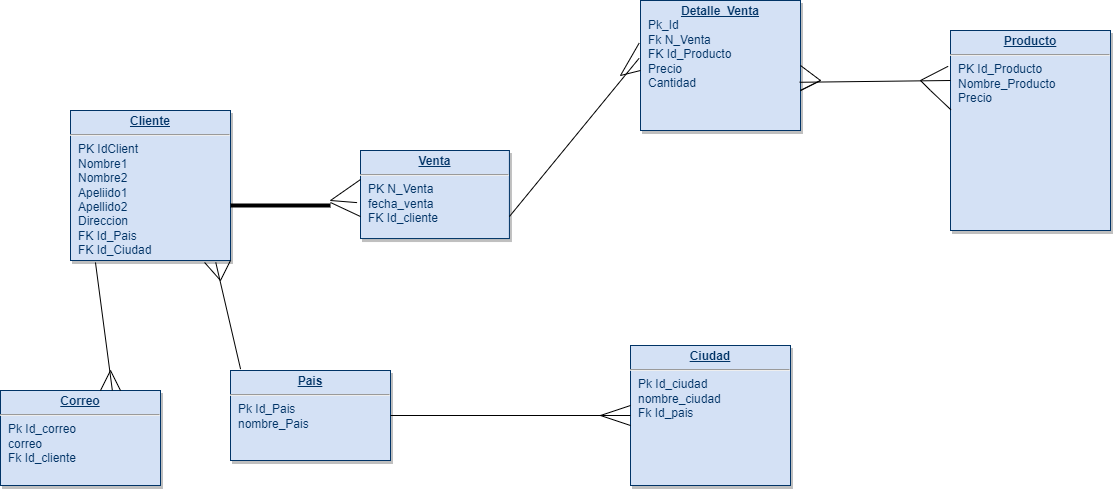

The diagram above was exported from draw.io. Its source (the exported page's mxGraphModel, read from the mxfile embedded in the PNG):
<mxGraphModel dx="2590" dy="1635" grid="1" gridSize="10" guides="1" tooltips="1" connect="1" arrows="1" fold="1" page="1" pageScale="1" pageWidth="826" pageHeight="1169" background="none" math="0" shadow="0">
  <root>
    <mxCell id="0" />
    <mxCell id="1" parent="0" />
    <mxCell id="22" value="&lt;p style=&quot;margin: 0px; margin-top: 4px; text-align: center; text-decoration: underline;&quot;&gt;&lt;b&gt;Detalle_Venta&lt;/b&gt;&lt;/p&gt;&lt;p style=&quot;margin: 0px; margin-left: 8px;&quot;&gt;Pk_Id&lt;/p&gt;&lt;p style=&quot;margin: 0px; margin-left: 8px;&quot;&gt;Fk N_Venta&lt;/p&gt;&lt;p style=&quot;margin: 0px; margin-left: 8px;&quot;&gt;FK Id_Producto&lt;/p&gt;&lt;p style=&quot;margin: 0px; margin-left: 8px;&quot;&gt;Precio&lt;/p&gt;&lt;p style=&quot;margin: 0px; margin-left: 8px;&quot;&gt;Cantidad&lt;/p&gt;" style="verticalAlign=top;align=left;overflow=fill;fontSize=12;fontFamily=Helvetica;html=1;strokeColor=#003366;shadow=1;fillColor=#D4E1F5;fontColor=#003366" parent="1" vertex="1">
      <mxGeometry x="880" y="430" width="160" height="130" as="geometry" />
    </mxCell>
    <mxCell id="24" value="&lt;p style=&quot;margin: 0px; margin-top: 4px; text-align: center; text-decoration: underline;&quot;&gt;&lt;strong&gt;Cliente&lt;/strong&gt;&lt;/p&gt;&lt;hr&gt;&lt;p style=&quot;margin: 0px; margin-left: 8px;&quot;&gt;PK IdClient&lt;/p&gt;&lt;p style=&quot;margin: 0px; margin-left: 8px;&quot;&gt;Nombre1&lt;/p&gt;&lt;p style=&quot;margin: 0px; margin-left: 8px;&quot;&gt;Nombre2&lt;/p&gt;&lt;p style=&quot;margin: 0px; margin-left: 8px;&quot;&gt;Apeliido1&lt;/p&gt;&lt;p style=&quot;margin: 0px; margin-left: 8px;&quot;&gt;Apellido2&lt;/p&gt;&lt;p style=&quot;margin: 0px; margin-left: 8px;&quot;&gt;Direccion&amp;nbsp;&lt;/p&gt;&lt;p style=&quot;margin: 0px; margin-left: 8px;&quot;&gt;FK Id_Pais&lt;/p&gt;&lt;p style=&quot;margin: 0px; margin-left: 8px;&quot;&gt;FK Id_Ciudad&lt;/p&gt;" style="verticalAlign=top;align=left;overflow=fill;fontSize=12;fontFamily=Helvetica;html=1;strokeColor=#003366;shadow=1;fillColor=#D4E1F5;fontColor=#003366" parent="1" vertex="1">
      <mxGeometry x="310.0000000000002" y="540.0000000000006" width="160" height="150" as="geometry" />
    </mxCell>
    <mxCell id="26" value="&lt;p style=&quot;margin: 0px; margin-top: 4px; text-align: center; text-decoration: underline;&quot;&gt;&lt;b&gt;Pais&lt;/b&gt;&lt;/p&gt;&lt;hr&gt;&lt;p style=&quot;margin: 0px; margin-left: 8px;&quot;&gt;Pk Id_Pais&lt;/p&gt;&lt;p style=&quot;margin: 0px; margin-left: 8px;&quot;&gt;nombre_Pais&lt;/p&gt;" style="verticalAlign=top;align=left;overflow=fill;fontSize=12;fontFamily=Helvetica;html=1;strokeColor=#003366;shadow=1;fillColor=#D4E1F5;fontColor=#003366" parent="1" vertex="1">
      <mxGeometry x="470" y="800" width="160" height="90" as="geometry" />
    </mxCell>
    <mxCell id="27" value="&lt;p style=&quot;margin: 0px; margin-top: 4px; text-align: center; text-decoration: underline;&quot;&gt;&lt;b&gt;Producto&lt;/b&gt;&lt;/p&gt;&lt;hr&gt;&lt;p style=&quot;margin: 0px; margin-left: 8px;&quot;&gt;PK Id_Producto&lt;/p&gt;&lt;p style=&quot;margin: 0px; margin-left: 8px;&quot;&gt;Nombre_Producto&lt;/p&gt;&lt;p style=&quot;margin: 0px; margin-left: 8px;&quot;&gt;Precio&lt;/p&gt;" style="verticalAlign=top;align=left;overflow=fill;fontSize=12;fontFamily=Helvetica;html=1;strokeColor=#003366;shadow=1;fillColor=#D4E1F5;fontColor=#003366" parent="1" vertex="1">
      <mxGeometry x="1190" y="459.99999999999994" width="160" height="200" as="geometry" />
    </mxCell>
    <mxCell id="29" value="&lt;p style=&quot;margin: 0px; margin-top: 4px; text-align: center; text-decoration: underline;&quot;&gt;&lt;b&gt;Venta&lt;/b&gt;&lt;/p&gt;&lt;hr&gt;&lt;p style=&quot;margin: 0px; margin-left: 8px;&quot;&gt;PK N_Venta&lt;/p&gt;&lt;p style=&quot;margin: 0px; margin-left: 8px;&quot;&gt;fecha_venta&lt;/p&gt;&lt;p style=&quot;margin: 0px; margin-left: 8px;&quot;&gt;FK Id_cliente&lt;/p&gt;&lt;p style=&quot;margin: 0px; margin-left: 8px;&quot;&gt;&lt;br&gt;&lt;/p&gt;&lt;p style=&quot;margin: 0px; margin-left: 8px;&quot;&gt;&lt;br&gt;&lt;/p&gt;" style="verticalAlign=top;align=left;overflow=fill;fontSize=12;fontFamily=Helvetica;html=1;strokeColor=#003366;shadow=1;fillColor=#D4E1F5;fontColor=#003366" parent="1" vertex="1">
      <mxGeometry x="600" y="580" width="148.92" height="88.04" as="geometry" />
    </mxCell>
    <mxCell id="31" value="&lt;p style=&quot;margin: 0px; margin-top: 4px; text-align: center; text-decoration: underline;&quot;&gt;&lt;b&gt;Correo&lt;/b&gt;&lt;/p&gt;&lt;hr&gt;&lt;p style=&quot;margin: 0px; margin-left: 8px;&quot;&gt;Pk Id_correo&lt;/p&gt;&lt;p style=&quot;margin: 0px; margin-left: 8px;&quot;&gt;correo&lt;/p&gt;&lt;p style=&quot;margin: 0px; margin-left: 8px;&quot;&gt;Fk Id_cliente&lt;/p&gt;" style="verticalAlign=top;align=left;overflow=fill;fontSize=12;fontFamily=Helvetica;html=1;strokeColor=#003366;shadow=1;fillColor=#D4E1F5;fontColor=#003366" parent="1" vertex="1">
      <mxGeometry x="239.99999999999994" y="819.9999999999997" width="160" height="95" as="geometry" />
    </mxCell>
    <mxCell id="32" value="&lt;p style=&quot;margin: 0px; margin-top: 4px; text-align: center; text-decoration: underline;&quot;&gt;&lt;strong&gt;Ciudad&lt;/strong&gt;&lt;/p&gt;&lt;hr&gt;&lt;p style=&quot;margin: 0px; margin-left: 8px;&quot;&gt;Pk Id_ciudad&lt;/p&gt;&lt;p style=&quot;margin: 0px; margin-left: 8px;&quot;&gt;nombre_ciudad&lt;/p&gt;&lt;p style=&quot;margin: 0px; margin-left: 8px;&quot;&gt;Fk Id_pais&lt;/p&gt;" style="verticalAlign=top;align=left;overflow=fill;fontSize=12;fontFamily=Helvetica;html=1;strokeColor=#003366;shadow=1;fillColor=#D4E1F5;fontColor=#003366" parent="1" vertex="1">
      <mxGeometry x="870.0000000000001" y="774.9999999999995" width="160" height="140" as="geometry" />
    </mxCell>
    <mxCell id="qxqRWj5jm2nylaGTKjeQ-114" value="" style="line;strokeWidth=4;html=1;perimeter=backbonePerimeter;points=[];outlineConnect=0;" vertex="1" parent="1">
      <mxGeometry x="470" y="630" width="100" height="10" as="geometry" />
    </mxCell>
    <mxCell id="qxqRWj5jm2nylaGTKjeQ-115" value="" style="endArrow=none;html=1;rounded=0;exitX=-0.023;exitY=0.592;exitDx=0;exitDy=0;exitPerimeter=0;entryX=0;entryY=0.33;entryDx=0;entryDy=0;entryPerimeter=0;" edge="1" parent="1" source="29" target="29">
      <mxGeometry width="50" height="50" relative="1" as="geometry">
        <mxPoint x="561" y="650" as="sourcePoint" />
        <mxPoint x="590" y="610" as="targetPoint" />
        <Array as="points">
          <mxPoint x="570" y="630" />
        </Array>
      </mxGeometry>
    </mxCell>
    <mxCell id="qxqRWj5jm2nylaGTKjeQ-116" value="" style="endArrow=none;html=1;rounded=0;entryX=0;entryY=0.75;entryDx=0;entryDy=0;" edge="1" parent="1" target="29">
      <mxGeometry width="50" height="50" relative="1" as="geometry">
        <mxPoint x="570" y="632" as="sourcePoint" />
        <mxPoint x="600" y="630" as="targetPoint" />
        <Array as="points" />
      </mxGeometry>
    </mxCell>
    <mxCell id="qxqRWj5jm2nylaGTKjeQ-117" value="" style="endArrow=none;html=1;rounded=0;entryX=-0.009;entryY=0.445;entryDx=0;entryDy=0;entryPerimeter=0;exitX=1;exitY=0.75;exitDx=0;exitDy=0;" edge="1" parent="1" source="29" target="22">
      <mxGeometry width="50" height="50" relative="1" as="geometry">
        <mxPoint x="751.08" y="606.96" as="sourcePoint" />
        <mxPoint x="840" y="490" as="targetPoint" />
      </mxGeometry>
    </mxCell>
    <mxCell id="qxqRWj5jm2nylaGTKjeQ-118" value="" style="endArrow=none;html=1;rounded=0;entryX=-0.009;entryY=0.329;entryDx=0;entryDy=0;entryPerimeter=0;" edge="1" parent="1" target="22">
      <mxGeometry width="50" height="50" relative="1" as="geometry">
        <mxPoint x="880" y="500" as="sourcePoint" />
        <mxPoint x="870" y="485" as="targetPoint" />
        <Array as="points">
          <mxPoint x="860" y="505" />
        </Array>
      </mxGeometry>
    </mxCell>
    <mxCell id="qxqRWj5jm2nylaGTKjeQ-121" value="" style="endArrow=none;html=1;rounded=0;entryX=-0.015;entryY=0.179;entryDx=0;entryDy=0;entryPerimeter=0;exitX=0.002;exitY=0.396;exitDx=0;exitDy=0;exitPerimeter=0;" edge="1" parent="1" source="27" target="27">
      <mxGeometry width="50" height="50" relative="1" as="geometry">
        <mxPoint x="1180" y="530" as="sourcePoint" />
        <mxPoint x="1180" y="500" as="targetPoint" />
        <Array as="points">
          <mxPoint x="1170" y="520" />
          <mxPoint x="1160" y="510" />
        </Array>
      </mxGeometry>
    </mxCell>
    <mxCell id="qxqRWj5jm2nylaGTKjeQ-122" value="" style="endArrow=none;html=1;rounded=0;exitX=0.994;exitY=0.629;exitDx=0;exitDy=0;exitPerimeter=0;" edge="1" parent="1" source="22">
      <mxGeometry width="50" height="50" relative="1" as="geometry">
        <mxPoint x="1010" y="656" as="sourcePoint" />
        <mxPoint x="1190" y="510" as="targetPoint" />
      </mxGeometry>
    </mxCell>
    <mxCell id="qxqRWj5jm2nylaGTKjeQ-123" value="" style="endArrow=none;html=1;rounded=0;entryX=1;entryY=0.5;entryDx=0;entryDy=0;" edge="1" parent="1" target="22">
      <mxGeometry width="50" height="50" relative="1" as="geometry">
        <mxPoint x="1060" y="510" as="sourcePoint" />
        <mxPoint x="1050" y="500" as="targetPoint" />
        <Array as="points">
          <mxPoint x="1040" y="520" />
          <mxPoint x="1060" y="510" />
        </Array>
      </mxGeometry>
    </mxCell>
    <mxCell id="qxqRWj5jm2nylaGTKjeQ-125" value="" style="endArrow=none;html=1;rounded=0;entryX=0.908;entryY=1.013;entryDx=0;entryDy=0;entryPerimeter=0;exitX=0.063;exitY=-0.015;exitDx=0;exitDy=0;exitPerimeter=0;" edge="1" parent="1" source="26" target="24">
      <mxGeometry width="50" height="50" relative="1" as="geometry">
        <mxPoint x="460" y="780" as="sourcePoint" />
        <mxPoint x="510" y="730" as="targetPoint" />
      </mxGeometry>
    </mxCell>
    <mxCell id="qxqRWj5jm2nylaGTKjeQ-126" value="" style="endArrow=none;html=1;rounded=0;exitX=0.838;exitY=1.013;exitDx=0;exitDy=0;exitPerimeter=0;" edge="1" parent="1" source="24">
      <mxGeometry width="50" height="50" relative="1" as="geometry">
        <mxPoint x="430" y="700" as="sourcePoint" />
        <mxPoint x="470" y="690" as="targetPoint" />
        <Array as="points">
          <mxPoint x="460" y="710" />
        </Array>
      </mxGeometry>
    </mxCell>
    <mxCell id="qxqRWj5jm2nylaGTKjeQ-127" value="" style="endArrow=none;html=1;rounded=0;entryX=0;entryY=0.5;entryDx=0;entryDy=0;exitX=1;exitY=0.5;exitDx=0;exitDy=0;" edge="1" parent="1" source="26" target="32">
      <mxGeometry width="50" height="50" relative="1" as="geometry">
        <mxPoint x="660" y="860" as="sourcePoint" />
        <mxPoint x="680" y="800" as="targetPoint" />
      </mxGeometry>
    </mxCell>
    <mxCell id="qxqRWj5jm2nylaGTKjeQ-128" value="" style="endArrow=none;html=1;rounded=0;" edge="1" parent="1">
      <mxGeometry width="50" height="50" relative="1" as="geometry">
        <mxPoint x="870" y="855" as="sourcePoint" />
        <mxPoint x="870" y="835" as="targetPoint" />
        <Array as="points">
          <mxPoint x="840" y="845" />
        </Array>
      </mxGeometry>
    </mxCell>
    <mxCell id="qxqRWj5jm2nylaGTKjeQ-129" value="" style="endArrow=none;html=1;rounded=0;entryX=0.156;entryY=1.013;entryDx=0;entryDy=0;exitX=0.699;exitY=-0.001;exitDx=0;exitDy=0;exitPerimeter=0;entryPerimeter=0;" edge="1" parent="1" source="31" target="24">
      <mxGeometry width="50" height="50" relative="1" as="geometry">
        <mxPoint x="355" y="820" as="sourcePoint" />
        <mxPoint x="330" y="713" as="targetPoint" />
      </mxGeometry>
    </mxCell>
    <mxCell id="qxqRWj5jm2nylaGTKjeQ-130" value="" style="endArrow=none;html=1;rounded=0;" edge="1" parent="1">
      <mxGeometry width="50" height="50" relative="1" as="geometry">
        <mxPoint x="340" y="820" as="sourcePoint" />
        <mxPoint x="360" y="820" as="targetPoint" />
        <Array as="points">
          <mxPoint x="350" y="800" />
        </Array>
      </mxGeometry>
    </mxCell>
  </root>
</mxGraphModel>